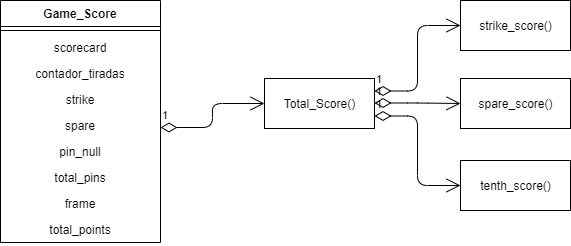

The diagram above was exported from draw.io. Its source (the exported page's mxGraphModel, read from the mxfile embedded in the PNG):
<mxGraphModel dx="1038" dy="548" grid="1" gridSize="10" guides="1" tooltips="1" connect="1" arrows="1" fold="1" page="1" pageScale="1" pageWidth="827" pageHeight="1169" math="0" shadow="0">
  <root>
    <mxCell id="0" />
    <mxCell id="1" parent="0" />
    <mxCell id="Isa5IPnmUZiuJtYhLJM--1" value="Game_Score" style="swimlane;fontStyle=1;align=center;verticalAlign=top;childLayout=stackLayout;horizontal=1;startSize=26;horizontalStack=0;resizeParent=1;resizeParentMax=0;resizeLast=0;collapsible=1;marginBottom=0;" vertex="1" parent="1">
      <mxGeometry x="40" y="40" width="160" height="242" as="geometry" />
    </mxCell>
    <mxCell id="Isa5IPnmUZiuJtYhLJM--3" value="" style="line;strokeWidth=1;fillColor=none;align=left;verticalAlign=middle;spacingTop=-1;spacingLeft=3;spacingRight=3;rotatable=0;labelPosition=right;points=[];portConstraint=eastwest;" vertex="1" parent="Isa5IPnmUZiuJtYhLJM--1">
      <mxGeometry y="26" width="160" height="8" as="geometry" />
    </mxCell>
    <mxCell id="Isa5IPnmUZiuJtYhLJM--15" value="scorecard" style="text;strokeColor=none;fillColor=none;align=center;verticalAlign=top;spacingLeft=4;spacingRight=4;overflow=hidden;rotatable=0;points=[[0,0.5],[1,0.5]];portConstraint=eastwest;" vertex="1" parent="Isa5IPnmUZiuJtYhLJM--1">
      <mxGeometry y="34" width="160" height="26" as="geometry" />
    </mxCell>
    <mxCell id="Isa5IPnmUZiuJtYhLJM--20" value="contador_tiradas" style="text;strokeColor=none;fillColor=none;align=center;verticalAlign=top;spacingLeft=4;spacingRight=4;overflow=hidden;rotatable=0;points=[[0,0.5],[1,0.5]];portConstraint=eastwest;" vertex="1" parent="Isa5IPnmUZiuJtYhLJM--1">
      <mxGeometry y="60" width="160" height="26" as="geometry" />
    </mxCell>
    <mxCell id="Isa5IPnmUZiuJtYhLJM--19" value="strike" style="text;strokeColor=none;fillColor=none;align=center;verticalAlign=top;spacingLeft=4;spacingRight=4;overflow=hidden;rotatable=0;points=[[0,0.5],[1,0.5]];portConstraint=eastwest;" vertex="1" parent="Isa5IPnmUZiuJtYhLJM--1">
      <mxGeometry y="86" width="160" height="26" as="geometry" />
    </mxCell>
    <mxCell id="Isa5IPnmUZiuJtYhLJM--18" value="spare" style="text;strokeColor=none;fillColor=none;align=center;verticalAlign=top;spacingLeft=4;spacingRight=4;overflow=hidden;rotatable=0;points=[[0,0.5],[1,0.5]];portConstraint=eastwest;" vertex="1" parent="Isa5IPnmUZiuJtYhLJM--1">
      <mxGeometry y="112" width="160" height="26" as="geometry" />
    </mxCell>
    <mxCell id="Isa5IPnmUZiuJtYhLJM--17" value="pin_null" style="text;strokeColor=none;fillColor=none;align=center;verticalAlign=top;spacingLeft=4;spacingRight=4;overflow=hidden;rotatable=0;points=[[0,0.5],[1,0.5]];portConstraint=eastwest;" vertex="1" parent="Isa5IPnmUZiuJtYhLJM--1">
      <mxGeometry y="138" width="160" height="26" as="geometry" />
    </mxCell>
    <mxCell id="Isa5IPnmUZiuJtYhLJM--16" value="total_pins" style="text;strokeColor=none;fillColor=none;align=center;verticalAlign=top;spacingLeft=4;spacingRight=4;overflow=hidden;rotatable=0;points=[[0,0.5],[1,0.5]];portConstraint=eastwest;" vertex="1" parent="Isa5IPnmUZiuJtYhLJM--1">
      <mxGeometry y="164" width="160" height="26" as="geometry" />
    </mxCell>
    <mxCell id="Isa5IPnmUZiuJtYhLJM--21" value="frame" style="text;strokeColor=none;fillColor=none;align=center;verticalAlign=top;spacingLeft=4;spacingRight=4;overflow=hidden;rotatable=0;points=[[0,0.5],[1,0.5]];portConstraint=eastwest;" vertex="1" parent="Isa5IPnmUZiuJtYhLJM--1">
      <mxGeometry y="190" width="160" height="26" as="geometry" />
    </mxCell>
    <mxCell id="Isa5IPnmUZiuJtYhLJM--4" value="total_points" style="text;strokeColor=none;fillColor=none;align=center;verticalAlign=top;spacingLeft=4;spacingRight=4;overflow=hidden;rotatable=0;points=[[0,0.5],[1,0.5]];portConstraint=eastwest;" vertex="1" parent="Isa5IPnmUZiuJtYhLJM--1">
      <mxGeometry y="216" width="160" height="26" as="geometry" />
    </mxCell>
    <mxCell id="Isa5IPnmUZiuJtYhLJM--7" value="Total_Score()" style="html=1;" vertex="1" parent="1">
      <mxGeometry x="304" y="118" width="110" height="50" as="geometry" />
    </mxCell>
    <mxCell id="Isa5IPnmUZiuJtYhLJM--8" value="tenth_score()" style="html=1;" vertex="1" parent="1">
      <mxGeometry x="500" y="200" width="110" height="50" as="geometry" />
    </mxCell>
    <mxCell id="Isa5IPnmUZiuJtYhLJM--9" value="spare_score()" style="html=1;" vertex="1" parent="1">
      <mxGeometry x="500" y="118" width="110" height="50" as="geometry" />
    </mxCell>
    <mxCell id="Isa5IPnmUZiuJtYhLJM--10" value="strike_score()" style="html=1;" vertex="1" parent="1">
      <mxGeometry x="500" y="40" width="110" height="50" as="geometry" />
    </mxCell>
    <mxCell id="Isa5IPnmUZiuJtYhLJM--11" value="1" style="endArrow=open;html=1;endSize=12;startArrow=diamondThin;startSize=14;startFill=0;edgeStyle=orthogonalEdgeStyle;align=left;verticalAlign=bottom;entryX=0;entryY=0.5;entryDx=0;entryDy=0;exitX=1;exitY=0.75;exitDx=0;exitDy=0;" edge="1" parent="1" source="Isa5IPnmUZiuJtYhLJM--7" target="Isa5IPnmUZiuJtYhLJM--8">
      <mxGeometry x="-1" y="3" relative="1" as="geometry">
        <mxPoint x="340" y="224.5" as="sourcePoint" />
        <mxPoint x="500" y="224.5" as="targetPoint" />
      </mxGeometry>
    </mxCell>
    <mxCell id="Isa5IPnmUZiuJtYhLJM--12" value="1" style="endArrow=open;html=1;endSize=12;startArrow=diamondThin;startSize=14;startFill=0;edgeStyle=orthogonalEdgeStyle;align=left;verticalAlign=bottom;entryX=0;entryY=0.5;entryDx=0;entryDy=0;" edge="1" parent="1" target="Isa5IPnmUZiuJtYhLJM--9">
      <mxGeometry x="-1" y="3" relative="1" as="geometry">
        <mxPoint x="414" y="142.5" as="sourcePoint" />
        <mxPoint x="574" y="142.5" as="targetPoint" />
      </mxGeometry>
    </mxCell>
    <mxCell id="Isa5IPnmUZiuJtYhLJM--13" value="1" style="endArrow=open;html=1;endSize=12;startArrow=diamondThin;startSize=14;startFill=0;edgeStyle=orthogonalEdgeStyle;align=left;verticalAlign=bottom;exitX=1;exitY=0.25;exitDx=0;exitDy=0;entryX=0;entryY=0.5;entryDx=0;entryDy=0;" edge="1" parent="1" source="Isa5IPnmUZiuJtYhLJM--7" target="Isa5IPnmUZiuJtYhLJM--10">
      <mxGeometry x="-1" y="3" relative="1" as="geometry">
        <mxPoint x="320" y="64.5" as="sourcePoint" />
        <mxPoint x="480" y="64.5" as="targetPoint" />
      </mxGeometry>
    </mxCell>
    <mxCell id="Isa5IPnmUZiuJtYhLJM--22" value="1" style="endArrow=open;html=1;endSize=12;startArrow=diamondThin;startSize=14;startFill=0;edgeStyle=orthogonalEdgeStyle;align=left;verticalAlign=bottom;entryX=0;entryY=0.5;entryDx=0;entryDy=0;" edge="1" parent="1" target="Isa5IPnmUZiuJtYhLJM--7">
      <mxGeometry x="-1" y="3" relative="1" as="geometry">
        <mxPoint x="200" y="167" as="sourcePoint" />
        <mxPoint x="300" y="150" as="targetPoint" />
      </mxGeometry>
    </mxCell>
  </root>
</mxGraphModel>